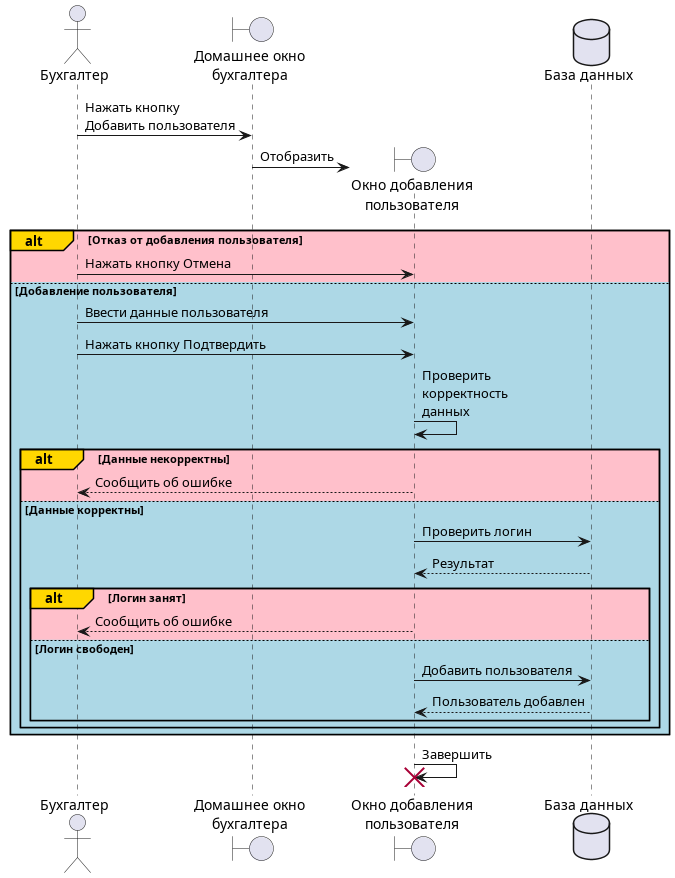

The diagram above was rendered by PlantUML. Its source (embedded in the PNG):
@startuml

actor "Бухгалтер" as accounter
boundary "Домашнее окно\nбухгалтера" as w_home
boundary "Окно добавления\nпользователя" as w_adduser
database "База данных" as db 

accounter -> w_home : Нажать кнопку\nДобавить пользователя
w_home -> w_adduser ** : Отобразить
alt#Gold #Pink Отказ от добавления пользователя
    accounter -> w_adduser : Нажать кнопку Отмена
else #LightBlue Добавление пользователя
    accounter -> w_adduser : Ввести данные пользователя
    accounter -> w_adduser : Нажать кнопку Подтвердить
    w_adduser -> w_adduser : Проверить\nкорректность\nданных
    alt#Gold #Pink Данные некорректны
        accounter <-- w_adduser : Сообщить об ошибке
    else #LightBlue Данные корректны
        w_adduser -> db : Проверить логин
        w_adduser <-- db : Результат
        alt#Gold #Pink Логин занят
            accounter <-- w_adduser : Сообщить об ошибке
        else #LightBlue Логин свободен
            w_adduser -> db : Добавить пользователя
            w_adduser <-- db : Пользователь добавлен
        end
    end
end
w_adduser -> w_adduser !! : Завершить

@enduml